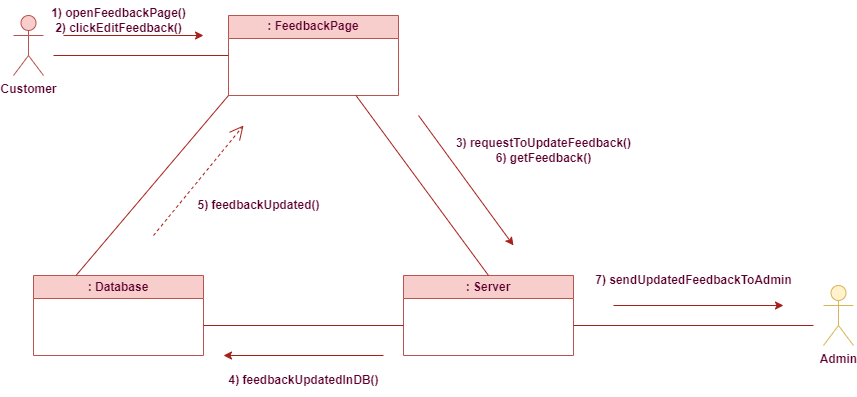

The diagram above was exported from draw.io. Its source (the exported page's mxGraphModel, read from the mxfile embedded in the PNG):
<mxGraphModel dx="864" dy="734" grid="1" gridSize="10" guides="1" tooltips="1" connect="1" arrows="1" fold="1" page="1" pageScale="1" pageWidth="1100" pageHeight="850" math="0" shadow="0">
  <root>
    <mxCell id="0" />
    <mxCell id="1" parent="0" />
    <mxCell id="P1T0gVwsMUnAsszdobvf-1" value="Customer&lt;br&gt;" style="shape=umlActor;verticalLabelPosition=bottom;verticalAlign=top;html=1;outlineConnect=0;fontStyle=1;labelBackgroundColor=none;fillColor=#f8cecc;strokeColor=#b85450;fontColor=#5C002E;" vertex="1" parent="1">
      <mxGeometry x="30" y="210" width="30" height="60" as="geometry" />
    </mxCell>
    <mxCell id="P1T0gVwsMUnAsszdobvf-2" value=": FeedbackPage" style="swimlane;whiteSpace=wrap;html=1;fontStyle=1;labelBackgroundColor=none;fillColor=#f8cecc;strokeColor=#b85450;fontColor=#5C002E;" vertex="1" parent="1">
      <mxGeometry x="245" y="210" width="170" height="80" as="geometry" />
    </mxCell>
    <mxCell id="P1T0gVwsMUnAsszdobvf-3" value=": Database" style="swimlane;whiteSpace=wrap;html=1;fontStyle=1;labelBackgroundColor=none;fillColor=#f8cecc;strokeColor=#b85450;fontColor=#5C002E;" vertex="1" parent="1">
      <mxGeometry x="50" y="470" width="170" height="80" as="geometry" />
    </mxCell>
    <mxCell id="P1T0gVwsMUnAsszdobvf-4" value=": Server" style="swimlane;whiteSpace=wrap;html=1;startSize=23;fontStyle=1;labelBackgroundColor=none;fillColor=#f8cecc;strokeColor=#b85450;fontColor=#5C002E;" vertex="1" parent="1">
      <mxGeometry x="420" y="470" width="170" height="80" as="geometry" />
    </mxCell>
    <mxCell id="P1T0gVwsMUnAsszdobvf-5" value="" style="endArrow=none;html=1;rounded=0;entryX=0;entryY=0.5;entryDx=0;entryDy=0;fontStyle=1;labelBackgroundColor=none;strokeColor=#A8201A;fontColor=#5C002E;" edge="1" parent="1" target="P1T0gVwsMUnAsszdobvf-2">
      <mxGeometry width="50" height="50" relative="1" as="geometry">
        <mxPoint x="70" y="250" as="sourcePoint" />
        <mxPoint x="460" y="460" as="targetPoint" />
      </mxGeometry>
    </mxCell>
    <mxCell id="P1T0gVwsMUnAsszdobvf-6" value="" style="endArrow=none;html=1;rounded=0;fontStyle=1;labelBackgroundColor=none;strokeColor=#A8201A;fontColor=#5C002E;" edge="1" parent="1">
      <mxGeometry width="50" height="50" relative="1" as="geometry">
        <mxPoint x="220" y="520" as="sourcePoint" />
        <mxPoint x="420" y="520" as="targetPoint" />
      </mxGeometry>
    </mxCell>
    <mxCell id="P1T0gVwsMUnAsszdobvf-7" value="" style="endArrow=none;html=1;rounded=0;entryX=0.5;entryY=0;entryDx=0;entryDy=0;exitX=0.75;exitY=1;exitDx=0;exitDy=0;fontStyle=1;labelBackgroundColor=none;strokeColor=#A8201A;fontColor=#5C002E;" edge="1" parent="1" source="P1T0gVwsMUnAsszdobvf-2" target="P1T0gVwsMUnAsszdobvf-4">
      <mxGeometry width="50" height="50" relative="1" as="geometry">
        <mxPoint x="415" y="290" as="sourcePoint" />
        <mxPoint x="595" y="290" as="targetPoint" />
      </mxGeometry>
    </mxCell>
    <mxCell id="P1T0gVwsMUnAsszdobvf-8" value="" style="endArrow=none;html=1;rounded=0;entryX=0.25;entryY=0;entryDx=0;entryDy=0;exitX=0;exitY=1;exitDx=0;exitDy=0;fontStyle=1;labelBackgroundColor=none;strokeColor=#A8201A;fontColor=#5C002E;" edge="1" parent="1" source="P1T0gVwsMUnAsszdobvf-2" target="P1T0gVwsMUnAsszdobvf-3">
      <mxGeometry width="50" height="50" relative="1" as="geometry">
        <mxPoint x="45" y="300" as="sourcePoint" />
        <mxPoint x="225" y="300" as="targetPoint" />
      </mxGeometry>
    </mxCell>
    <mxCell id="P1T0gVwsMUnAsszdobvf-9" value="" style="endArrow=classic;html=1;rounded=0;fontStyle=1;labelBackgroundColor=none;strokeColor=#A8201A;fontColor=#5C002E;" edge="1" parent="1">
      <mxGeometry width="50" height="50" relative="1" as="geometry">
        <mxPoint x="80" y="230" as="sourcePoint" />
        <mxPoint x="220" y="230" as="targetPoint" />
      </mxGeometry>
    </mxCell>
    <mxCell id="P1T0gVwsMUnAsszdobvf-10" value="1) openFeedbackPage()&lt;br&gt;2) clickEditFeedback()" style="text;html=1;align=center;verticalAlign=middle;resizable=0;points=[];autosize=1;strokeColor=none;fillColor=none;fontStyle=1;labelBackgroundColor=none;fontColor=#5C002E;" vertex="1" parent="1">
      <mxGeometry x="55" y="195" width="160" height="40" as="geometry" />
    </mxCell>
    <mxCell id="P1T0gVwsMUnAsszdobvf-11" value="" style="endArrow=classic;html=1;rounded=0;fontStyle=1;labelBackgroundColor=none;strokeColor=#A8201A;fontColor=#5C002E;" edge="1" parent="1">
      <mxGeometry width="50" height="50" relative="1" as="geometry">
        <mxPoint x="435" y="310" as="sourcePoint" />
        <mxPoint x="530" y="440" as="targetPoint" />
      </mxGeometry>
    </mxCell>
    <mxCell id="P1T0gVwsMUnAsszdobvf-12" value="3) requestToUpdateFeedback()&lt;br&gt;6) getFeedback()" style="text;html=1;align=center;verticalAlign=middle;resizable=0;points=[];autosize=1;strokeColor=none;fillColor=none;fontStyle=1;labelBackgroundColor=none;fontColor=#5C002E;" vertex="1" parent="1">
      <mxGeometry x="460" y="325" width="200" height="40" as="geometry" />
    </mxCell>
    <mxCell id="P1T0gVwsMUnAsszdobvf-13" value="" style="endArrow=classic;html=1;rounded=0;fontStyle=1;labelBackgroundColor=none;strokeColor=#A8201A;fontColor=#5C002E;" edge="1" parent="1">
      <mxGeometry width="50" height="50" relative="1" as="geometry">
        <mxPoint x="400" y="550" as="sourcePoint" />
        <mxPoint x="240" y="550" as="targetPoint" />
      </mxGeometry>
    </mxCell>
    <mxCell id="P1T0gVwsMUnAsszdobvf-14" value="4) feedbackUpdatedInDB()" style="text;html=1;align=center;verticalAlign=middle;resizable=0;points=[];autosize=1;strokeColor=none;fillColor=none;fontStyle=1;labelBackgroundColor=none;fontColor=#5C002E;" vertex="1" parent="1">
      <mxGeometry x="235" y="560" width="170" height="30" as="geometry" />
    </mxCell>
    <mxCell id="P1T0gVwsMUnAsszdobvf-17" value="" style="endArrow=open;endSize=12;dashed=1;html=1;rounded=0;fontStyle=1;labelBackgroundColor=none;strokeColor=#A8201A;fontColor=#5C002E;" edge="1" parent="1">
      <mxGeometry x="0.0486" y="-74" width="160" relative="1" as="geometry">
        <mxPoint x="170" y="430" as="sourcePoint" />
        <mxPoint x="260" y="320" as="targetPoint" />
        <mxPoint as="offset" />
      </mxGeometry>
    </mxCell>
    <mxCell id="P1T0gVwsMUnAsszdobvf-18" value="5) feedbackUpdated()" style="text;html=1;align=center;verticalAlign=middle;resizable=0;points=[];autosize=1;strokeColor=none;fillColor=none;fontStyle=1;labelBackgroundColor=none;fontColor=#5C002E;" vertex="1" parent="1">
      <mxGeometry x="200" y="385" width="150" height="30" as="geometry" />
    </mxCell>
    <mxCell id="P1T0gVwsMUnAsszdobvf-20" value="Admin" style="shape=umlActor;verticalLabelPosition=bottom;verticalAlign=top;html=1;outlineConnect=0;strokeColor=#d6b656;fillColor=#fff2cc;labelBackgroundColor=none;fontStyle=1;fontColor=#5C002E;" vertex="1" parent="1">
      <mxGeometry x="840" y="480" width="30" height="60" as="geometry" />
    </mxCell>
    <mxCell id="P1T0gVwsMUnAsszdobvf-21" value="" style="endArrow=classic;html=1;rounded=0;fontStyle=1;labelBackgroundColor=none;strokeColor=#A8201A;fontColor=#5C002E;" edge="1" parent="1">
      <mxGeometry width="50" height="50" relative="1" as="geometry">
        <mxPoint x="630" y="500" as="sourcePoint" />
        <mxPoint x="800" y="500" as="targetPoint" />
      </mxGeometry>
    </mxCell>
    <mxCell id="P1T0gVwsMUnAsszdobvf-22" value="" style="endArrow=none;html=1;rounded=0;exitX=0.75;exitY=1;exitDx=0;exitDy=0;fontStyle=1;labelBackgroundColor=none;strokeColor=#A8201A;fontColor=#5C002E;" edge="1" parent="1">
      <mxGeometry width="50" height="50" relative="1" as="geometry">
        <mxPoint x="590" y="520" as="sourcePoint" />
        <mxPoint x="830" y="520" as="targetPoint" />
      </mxGeometry>
    </mxCell>
    <mxCell id="P1T0gVwsMUnAsszdobvf-23" value="&lt;b&gt;7) sendUpdatedFeedbackToAdmin&lt;/b&gt;" style="text;html=1;align=center;verticalAlign=middle;resizable=0;points=[];autosize=1;strokeColor=none;fillColor=none;fontColor=#5C002E;labelBackgroundColor=none;" vertex="1" parent="1">
      <mxGeometry x="600" y="460" width="220" height="30" as="geometry" />
    </mxCell>
  </root>
</mxGraphModel>